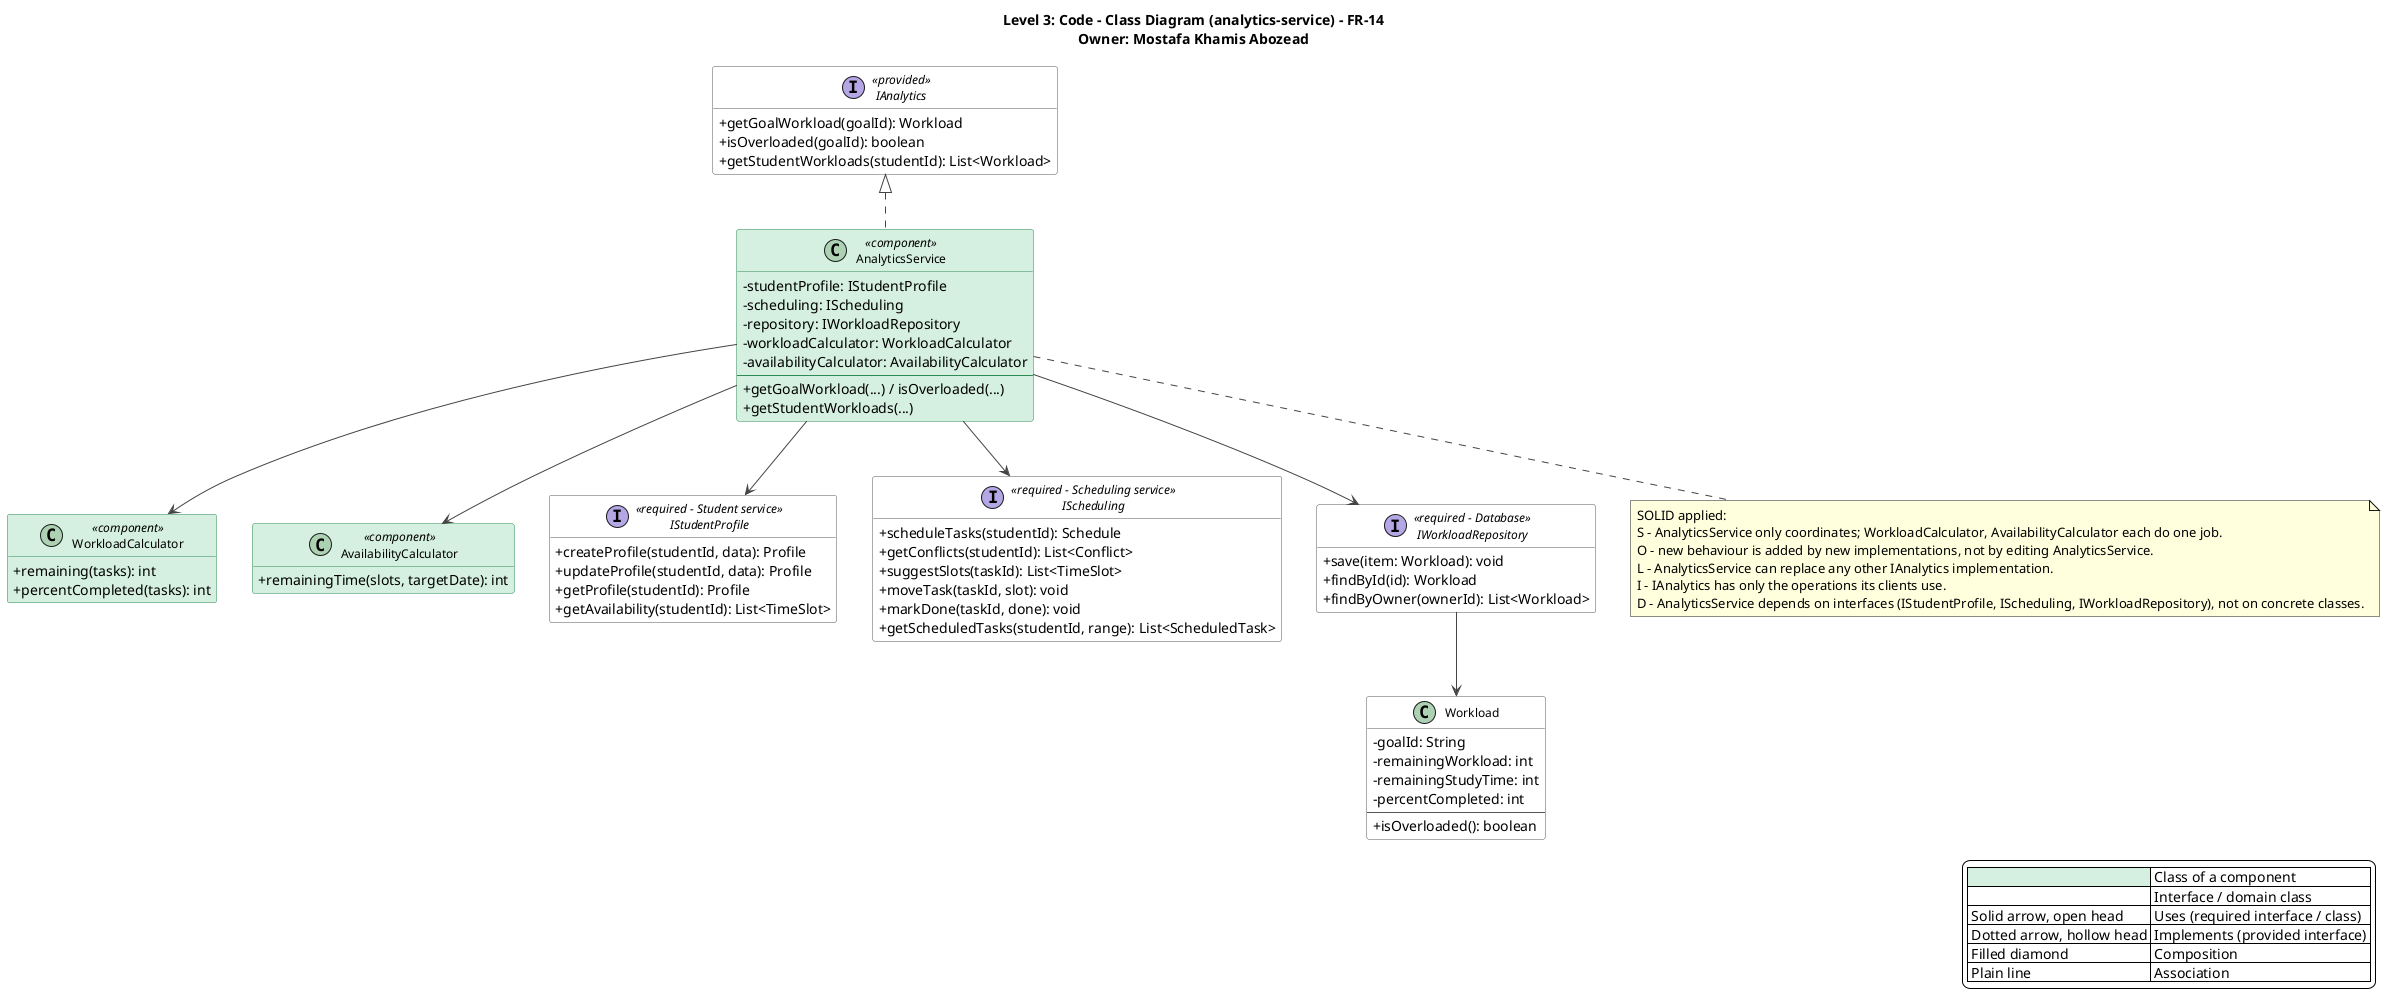

The diagram above was rendered by PlantUML. Its source (embedded in the PNG):
@startuml analytics-service-class-diagram
title Level 3: Code - Class Diagram (analytics-service) - FR-14\nOwner: Mostafa Khamis Abozead
top to bottom direction
skinparam shadowing false
skinparam defaultFontName Segoe UI
skinparam backgroundColor #FFFFFF
skinparam classAttributeIconSize 0
skinparam classFontSize 12
skinparam nodesep 35
skinparam ranksep 55
skinparam ArrowColor #444444
skinparam class {
  BackgroundColor #FFFFFF
  BorderColor #555555
  BackgroundColor<<component>> #D5EFE0
  BorderColor<<component>> #2E8B57
}
skinparam interface {
  BackgroundColor #FFFFFF
  BorderColor #555555
}
hide empty members

legend right
  |<#D5EFE0>   | Class of a component |
  |<#FFFFFF>   | Interface / domain class |
  | Solid arrow, open head | Uses (required interface / class) |
  | Dotted arrow, hollow head | Implements (provided interface) |
  | Filled diamond | Composition |
  | Plain line | Association |
endlegend

interface IAnalytics <<provided>> {
  +getGoalWorkload(goalId): Workload
  +isOverloaded(goalId): boolean
  +getStudentWorkloads(studentId): List<Workload>
}

class AnalyticsService <<component>> {
  -studentProfile: IStudentProfile
  -scheduling: IScheduling
  -repository: IWorkloadRepository
  -workloadCalculator: WorkloadCalculator
  -availabilityCalculator: AvailabilityCalculator
  --
  +getGoalWorkload(...) / isOverloaded(...)
  +getStudentWorkloads(...)
}

IAnalytics <|.. AnalyticsService
class WorkloadCalculator <<component>> {
  +remaining(tasks): int
  +percentCompleted(tasks): int
}
AnalyticsService --> WorkloadCalculator
class AvailabilityCalculator <<component>> {
  +remainingTime(slots, targetDate): int
}
AnalyticsService --> AvailabilityCalculator

interface IStudentProfile <<required - Student service>> {
  +createProfile(studentId, data): Profile
  +updateProfile(studentId, data): Profile
  +getProfile(studentId): Profile
  +getAvailability(studentId): List<TimeSlot>
}

AnalyticsService --> IStudentProfile
interface IScheduling <<required - Scheduling service>> {
  +scheduleTasks(studentId): Schedule
  +getConflicts(studentId): List<Conflict>
  +suggestSlots(taskId): List<TimeSlot>
  +moveTask(taskId, slot): void
  +markDone(taskId, done): void
  +getScheduledTasks(studentId, range): List<ScheduledTask>
}

AnalyticsService --> IScheduling
interface IWorkloadRepository <<required - Database>> {
  +save(item: Workload): void
  +findById(id): Workload
  +findByOwner(ownerId): List<Workload>
}

AnalyticsService --> IWorkloadRepository
class Workload {
  -goalId: String
  -remainingWorkload: int
  -remainingStudyTime: int
  -percentCompleted: int
  --
  +isOverloaded(): boolean
}
IWorkloadRepository --> Workload
note bottom of AnalyticsService
SOLID applied:
S - AnalyticsService only coordinates; WorkloadCalculator, AvailabilityCalculator each do one job.
O - new behaviour is added by new implementations, not by editing AnalyticsService.
L - AnalyticsService can replace any other IAnalytics implementation.
I - IAnalytics has only the operations its clients use.
D - AnalyticsService depends on interfaces (IStudentProfile, IScheduling, IWorkloadRepository), not on concrete classes.
end note
@enduml